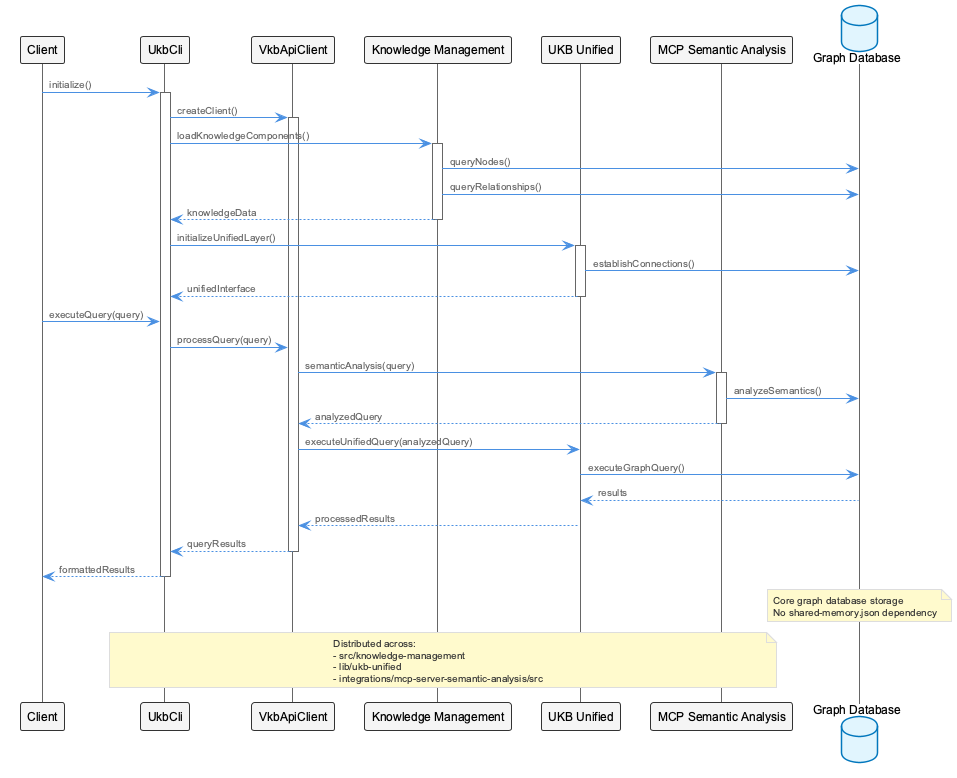

The diagram above was rendered by PlantUML. Its source (embedded in the PNG):
@startuml
!include /Users/q284340/Agentic/coding/docs/puml/_standard-style.puml

participant "Client" as client
participant "UkbCli" as ukbcli
participant "VkbApiClient" as vkbapi
participant "Knowledge Management" as km
participant "UKB Unified" as ukb
participant "MCP Semantic Analysis" as mcp
database "Graph Database" as graphdb

client -> ukbcli : initialize()
activate ukbcli

ukbcli -> vkbapi : createClient()
activate vkbapi

ukbcli -> km : loadKnowledgeComponents()
activate km
km -> graphdb : queryNodes()
km -> graphdb : queryRelationships()
km --> ukbcli : knowledgeData
deactivate km

ukbcli -> ukb : initializeUnifiedLayer()
activate ukb
ukb -> graphdb : establishConnections()
ukb --> ukbcli : unifiedInterface
deactivate ukb

client -> ukbcli : executeQuery(query)
ukbcli -> vkbapi : processQuery(query)
vkbapi -> mcp : semanticAnalysis(query)
activate mcp
mcp -> graphdb : analyzeSemantics()
mcp --> vkbapi : analyzedQuery
deactivate mcp

vkbapi -> ukb : executeUnifiedQuery(analyzedQuery)
ukb -> graphdb : executeGraphQuery()
graphdb --> ukb : results
ukb --> vkbapi : processedResults
vkbapi --> ukbcli : queryResults
deactivate vkbapi

ukbcli --> client : formattedResults
deactivate ukbcli

note over graphdb : Core graph database storage\nNo shared-memory.json dependency

note over ukbcli, mcp : Distributed across:\n- src/knowledge-management\n- lib/ukb-unified\n- integrations/mcp-server-semantic-analysis/src

@enduml